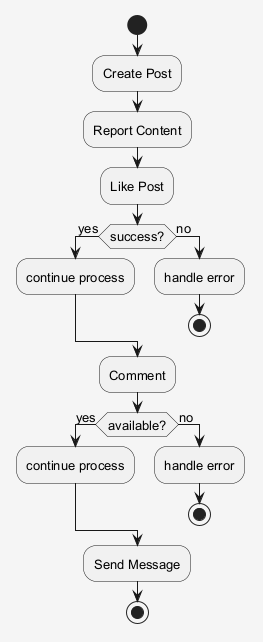

The diagram above was rendered by PlantUML. Its source (embedded in the PNG):
@startuml
skinparam shadowing false
skinparam backgroundColor #F5F5F5
skinparam defaultFontSize 13
start
:Create Post;
:Report Content;
:Like Post;
if (success?) then (yes)
:continue process;
else (no)
:handle error;
stop
endif
:Comment;
if (available?) then (yes)
:continue process;
else (no)
:handle error;
stop
endif
:Send Message;
stop
@enduml